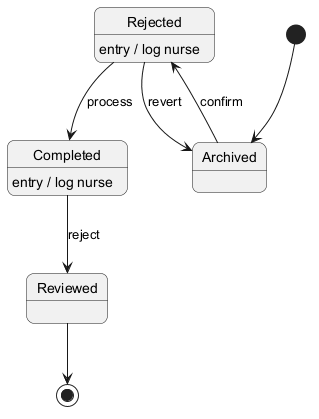

The diagram above was rendered by PlantUML. Its source (embedded in the PNG):
@startuml
skinparam backgroundColor #FFFFFF
skinparam roundCorner 15
[*] --> Archived
Archived --> Rejected : confirm
Rejected --> Completed : process
Rejected : entry / log nurse
Completed --> Reviewed : reject
Completed : entry / log nurse
Rejected --> Archived : revert
Reviewed --> [*]
@enduml